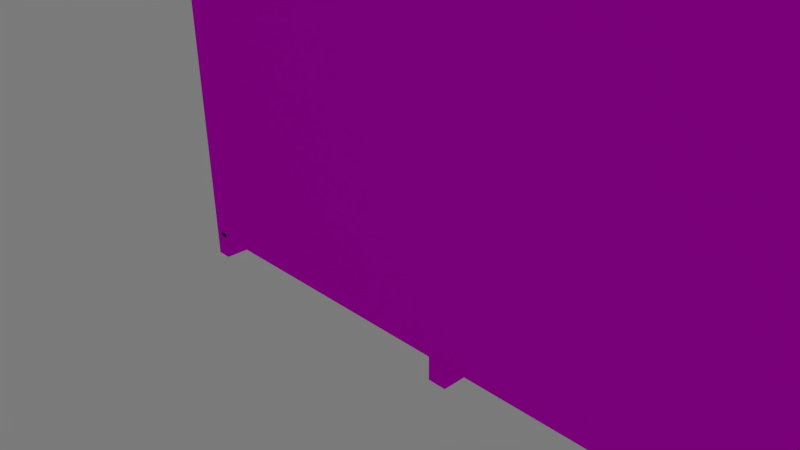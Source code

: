# Source: cabinet1_back_2_.blend  (saved by Blender 2.75.0; exported with 4.5.12 LTS)
import bpy
from mathutils import Matrix  # noqa: F401  (used for matrix-valued properties, if any)

bpy.ops.wm.read_factory_settings(use_empty=True)
scene = bpy.context.scene
scene.name = 'Scene'

# ---- collections
col_collection_1 = bpy.data.collections.new('Collection 1'); scene.collection.children.link(col_collection_1)

# ---- images (referenced by path relative to the original .blend; pixels are not part of the script)
import os
ASSET_DIR = os.environ.get("B2B_ASSET_DIR", "")  # directory of the original .blend (textures are referenced by path, not embedded)
HERE = os.path.dirname(os.path.abspath(__file__))  # packed textures are extracted next to this script under _unpacked/

def load_image(name, relpath, width, height, colorspace="sRGB"):
    """Load a texture the original file referenced (path relative to the .blend, or extracted next to this script)."""
    p = next((c for c in (os.path.join(HERE, relpath), os.path.join(ASSET_DIR, relpath)) if relpath and os.path.exists(c)), "")
    if p:
        img = bpy.data.images.load(p, check_existing=True)
        img.name = name
    else:  # same state as the original file: an image datablock whose file is absent (Cycles renders it pink)
        img = bpy.data.images.new(name, width, height)
        img.source = "FILE"
        img.filepath = "//" + (relpath or name)
    img.colorspace_settings.name = colorspace
    return img
img_shelf_texture_jpg = load_image('shelf_texture.jpg', 'images/shelf_texture.jpg', 1024, 1024, 'sRGB')

# ---- materials (node trees are filled in below, after node groups)
mat_wood_text = bpy.data.materials.new('Wood_text')
mat_wood_text.alpha_threshold = 0.0
mat_wood_text.roughness = 0.5

# ---- material node trees
mat_wood_text.use_nodes = True; mat_wood_text.node_tree.nodes.clear()
_N = mat_wood_text.node_tree.nodes; _L = mat_wood_text.node_tree.links
n0 = _N.new('ShaderNodeBsdfDiffuse'); n0.name = 'Diffuse BSDF'; n0.location = (76, 359)
n1 = _N.new('ShaderNodeOutputMaterial'); n1.name = 'Material Output'; n1.location = (573, 307)
n2 = _N.new('ShaderNodeMixShader'); n2.name = 'Mix Shader'; n2.location = (345, 332)
n3 = _N.new('ShaderNodeBsdfAnisotropic'); n3.name = 'Glossy BSDF'; n3.location = (107, 157)
n3.distribution = 'GGX'
n3.inputs[1].default_value = 0.4472
n4 = _N.new('ShaderNodeTexImage'); n4.name = 'Image Texture'; n4.location = (-241, 352)
n4.width = 140
n4.image = img_shelf_texture_jpg
_L.new(n0.outputs[0], n2.inputs[1])
_L.new(n4.outputs[0], n0.inputs[0])
_L.new(n2.outputs[0], n1.inputs[0])
_L.new(n4.outputs[0], n3.inputs[0])
_L.new(n3.outputs[0], n2.inputs[2])
n1.is_active_output = True

# ---- world
world_world = bpy.data.worlds.new('World'); scene.world = world_world
world_world.use_nodes = True; world_world.node_tree.nodes.clear()
_N = world_world.node_tree.nodes; _L = world_world.node_tree.links
n0 = _N.new('ShaderNodeOutputWorld'); n0.name = 'World Output'; n0.location = (300, 300)
n1 = _N.new('ShaderNodeBackground'); n1.name = 'Background'; n1.location = (10, 300)
n1.inputs[0].default_value = (0.196, 0.196, 0.196, 1.0)
_L.new(n1.outputs[0], n0.inputs[0])
n0.is_active_output = True
world_world.color = (0.05088, 0.05088, 0.05088)
world_world.use_sun_shadow = False
world_world.sun_shadow_jitter_overblur = 0.0
world_world.cycles.sampling_method = 'MANUAL'
world_world.cycles.sample_map_resolution = 256

# ---- cameras
cam_camera = bpy.data.cameras.new('Camera')
cam_camera.clip_end = 100.0
cam_camera.lens = 35.0
cam_camera.sensor_width = 32.0
cam_camera.sensor_height = 18.0
cam_camera.ortho_scale = 7.314
cam_camera.dof.focus_distance = 0.0

# ---- lights
light_lamp = bpy.data.lights.new('Lamp', 'SUN')
light_lamp.transmission_factor = 0.0
light_lamp.cutoff_distance = 30.0
light_lamp.angle = 0.1993
light_lamp.energy = 1.0
light_lamp.shadow_buffer_clip_start = 1.001
light_lamp.shadow_soft_size = 0.1
light_lamp.shadow_cascade_max_distance = 1000.0
light_lamp.cycles.use_multiple_importance_sampling = False

# ---- meshes
me_plane = bpy.data.meshes.new('Plane')
me_plane.from_pydata([(-1.0, -1.034, -2.533e-09), (1.0, -1.034, -2.533e-09), (-1.0, 0.9664, -2.533e-09), (1.0, 0.9664, -2.533e-09)], [], [(0, 1, 3, 2)])
_uv = me_plane.uv_layers.new(name='UVMap')
_uv.uv.foreach_set('vector', [9.934e-08, 1.0, 0.0, 1.49e-07, 0.6667, 0.0, 0.6667, 1.0])
me_plane.materials.append(mat_wood_text)
me_plane.use_remesh_preserve_volume = False
me_plane.use_remesh_preserve_attributes = False
me_plane.use_mirror_vertex_groups = False
me_plane.update()
me_cube_006 = bpy.data.meshes.new('Cube.006')
me_cube_006.from_pydata([(-1.0, -1.0, -1.0), (-1.0, -1.0, 1.0), (-1.0, 1.0, -1.0), (-1.0, 1.0, 1.0), (1.0, -1.0, -1.0), (1.0, -1.0, 1.0), (1.0, 1.0, -1.0), (1.0, 1.0, 1.0)], [], [(1, 3, 2, 0), (3, 7, 6, 2), (7, 5, 4, 6), (5, 1, 0, 4), (0, 2, 6, 4), (5, 7, 3, 1)])
_uv = me_cube_006.uv_layers.new(name='UVMap')
_uv.uv.foreach_set('vector', [0.2222, 0.3333, 0.2222, 3.974e-08, 0.4444, 0.0, 0.4444, 0.3333, 2.649e-08, 0.6667, 0.0, 0.3333, 0.2222, 0.3333, 0.2222, 0.6667, 8.61e-08, 0.3333, 0.0, 8.941e-08, 0.2222, 0.0, 0.2222, 0.3333, 0.2222, 0.3333, 0.4444, 0.3333, 0.4444, 0.6667, 0.2222, 0.6667, 0.6667, 0.0, 0.6667, 0.3333, 0.4444, 0.3333, 0.4444, 2.98e-08, 0.0, 0.6667, 0.2222, 0.6667, 0.2222, 1.0, 3.311e-08, 1.0])
me_cube_006.materials.append(mat_wood_text)
me_cube_006.use_remesh_preserve_volume = False
me_cube_006.use_remesh_preserve_attributes = False
me_cube_006.use_mirror_vertex_groups = False
me_cube_006.update()
me_cube_003 = bpy.data.meshes.new('Cube.003')
me_cube_003.from_pydata([(-1.0, -1.0, -1.0), (-1.0, -1.0, 1.0), (-1.0, 1.0, -1.0), (-1.0, 1.0, 1.0), (1.0, -1.0, -1.0), (1.0, -1.0, 1.0), (1.0, 1.0, -1.0), (1.0, 1.0, 1.0), (1.14, -1.0, -1.0), (1.14, -1.0, 1.0), (1.14, 1.0, -1.0), (1.14, 1.0, 1.0), (3.14, -1.0, -1.0), (3.14, -1.0, 1.0), (3.14, 1.0, -1.0), (3.14, 1.0, 1.0), (3.28, -1.0, -1.0), (3.28, -1.0, 1.0), (3.28, 1.0, -1.0), (3.28, 1.0, 1.0), (5.28, -1.0, -1.0), (5.28, -1.0, 1.0), (5.28, 1.0, -1.0), (5.28, 1.0, 1.0)], [], [(1, 3, 2, 0), (3, 7, 6, 2), (7, 5, 4, 6), (5, 1, 0, 4), (0, 2, 6, 4), (5, 7, 3, 1), (9, 11, 10, 8), (11, 15, 14, 10), (15, 13, 12, 14), (13, 9, 8, 12), (8, 10, 14, 12), (13, 15, 11, 9), (17, 19, 18, 16), (19, 23, 22, 18), (23, 21, 20, 22), (21, 17, 16, 20), (16, 18, 22, 20), (21, 23, 19, 17)])
_uv = me_cube_003.uv_layers.new(name='UVMap')
_uv.uv.foreach_set('vector', [1.589e-08, 0.6, 0.0, 0.4, 0.1333, 0.4, 0.1333, 0.6, 1.589e-08, 0.4, 0.0, 0.2, 0.1333, 0.2, 0.1333, 0.4, 5.166e-08, 0.2, 0.0, 5.364e-08, 0.1333, 0.0, 0.1333, 0.2, 0.2667, 2.384e-08, 0.4, 0.0, 0.4, 0.2, 0.2667, 0.2, 0.1333, 0.8, 0.1333, 1.0, 7.947e-09, 1.0, 0.0, 0.8, 0.4, 2.98e-08, 0.5333, 0.0, 0.5333, 0.2, 0.4, 0.2, 0.1333, 0.6, 0.1333, 0.4, 0.2667, 0.4, 0.2667, 0.6, 0.2667, 0.2, 0.2667, 0.4, 0.1333, 0.4, 0.1333, 0.2, 0.4, 0.4, 0.4, 0.2, 0.5333, 0.2, 0.5333, 0.4, 0.2667, 0.2, 0.4, 0.2, 0.4, 0.4, 0.2667, 0.4, 0.4, 0.8, 0.2667, 0.8, 0.2667, 0.6, 0.4, 0.6, 0.4, 0.6, 0.5333, 0.6, 0.5333, 0.8, 0.4, 0.8, 0.1333, 0.2, 0.1333, 2.384e-08, 0.2667, 0.0, 0.2667, 0.2, 0.1333, 0.6, 0.1333, 0.8, 0.0, 0.8, 0.0, 0.6, 0.5333, 0.2, 0.5333, 0.0, 0.6667, 0.0, 0.6667, 0.2, 0.2667, 0.4, 0.4, 0.4, 0.4, 0.6, 0.2667, 0.6, 0.5333, 0.6, 0.4, 0.6, 0.4, 0.4, 0.5333, 0.4, 0.1333, 0.6, 0.2667, 0.6, 0.2667, 0.8, 0.1333, 0.8])
me_cube_003.materials.append(mat_wood_text)
me_cube_003.use_remesh_preserve_volume = False
me_cube_003.use_remesh_preserve_attributes = False
me_cube_003.use_mirror_vertex_groups = False
me_cube_003.update()
me_cube_004 = bpy.data.meshes.new('Cube.004')
me_cube_004.from_pydata([(-1.0, -1.0, -1.0), (-1.0, -1.0, 1.0), (-1.0, 1.0, -1.0), (-1.0, 1.0, 1.0), (1.0, -1.0, -1.0), (1.0, -1.0, 1.0), (1.0, 1.0, -1.0), (1.0, 1.0, 1.0), (1.14, -1.0, -1.0), (1.14, -1.0, 1.0), (1.14, 1.0, -1.0), (1.14, 1.0, 1.0), (3.14, -1.0, -1.0), (3.14, -1.0, 1.0), (3.14, 1.0, -1.0), (3.14, 1.0, 1.0), (3.28, -1.0, -1.0), (3.28, -1.0, 1.0), (3.28, 1.0, -1.0), (3.28, 1.0, 1.0), (5.28, -1.0, -1.0), (5.28, -1.0, 1.0), (5.28, 1.0, -1.0), (5.28, 1.0, 1.0)], [], [(1, 3, 2, 0), (3, 7, 6, 2), (7, 5, 4, 6), (5, 1, 0, 4), (0, 2, 6, 4), (5, 7, 3, 1), (9, 11, 10, 8), (11, 15, 14, 10), (15, 13, 12, 14), (13, 9, 8, 12), (8, 10, 14, 12), (13, 15, 11, 9), (17, 19, 18, 16), (19, 23, 22, 18), (23, 21, 20, 22), (21, 17, 16, 20), (16, 18, 22, 20), (21, 23, 19, 17)])
_uv = me_cube_004.uv_layers.new(name='UVMap')
_uv.uv.foreach_set('vector', [1.589e-08, 0.6, 0.0, 0.4, 0.1333, 0.4, 0.1333, 0.6, 1.589e-08, 0.4, 0.0, 0.2, 0.1333, 0.2, 0.1333, 0.4, 5.166e-08, 0.2, 0.0, 5.364e-08, 0.1333, 0.0, 0.1333, 0.2, 0.2667, 2.384e-08, 0.4, 0.0, 0.4, 0.2, 0.2667, 0.2, 0.1333, 0.8, 0.1333, 1.0, 7.947e-09, 1.0, 0.0, 0.8, 0.4, 2.98e-08, 0.5333, 0.0, 0.5333, 0.2, 0.4, 0.2, 0.1333, 0.6, 0.1333, 0.4, 0.2667, 0.4, 0.2667, 0.6, 0.2667, 0.2, 0.2667, 0.4, 0.1333, 0.4, 0.1333, 0.2, 0.4, 0.4, 0.4, 0.2, 0.5333, 0.2, 0.5333, 0.4, 0.2667, 0.2, 0.4, 0.2, 0.4, 0.4, 0.2667, 0.4, 0.4, 0.8, 0.2667, 0.8, 0.2667, 0.6, 0.4, 0.6, 0.4, 0.6, 0.5333, 0.6, 0.5333, 0.8, 0.4, 0.8, 0.1333, 0.2, 0.1333, 2.384e-08, 0.2667, 0.0, 0.2667, 0.2, 0.1333, 0.6, 0.1333, 0.8, 0.0, 0.8, 0.0, 0.6, 0.5333, 0.2, 0.5333, 0.0, 0.6667, 0.0, 0.6667, 0.2, 0.2667, 0.4, 0.4, 0.4, 0.4, 0.6, 0.2667, 0.6, 0.5333, 0.6, 0.4, 0.6, 0.4, 0.4, 0.5333, 0.4, 0.1333, 0.6, 0.2667, 0.6, 0.2667, 0.8, 0.1333, 0.8])
me_cube_004.materials.append(mat_wood_text)
me_cube_004.use_remesh_preserve_volume = False
me_cube_004.use_remesh_preserve_attributes = False
me_cube_004.use_mirror_vertex_groups = False
me_cube_004.update()
me_cube_005 = bpy.data.meshes.new('Cube.005')
me_cube_005.from_pydata([(-1.0, -1.0, -1.0), (-1.0, -1.0, 1.0), (-1.0, 1.0, -1.0), (-1.0, 1.0, 1.0), (1.0, -1.0, -1.0), (1.0, -1.0, 1.0), (1.0, 1.0, -1.0), (1.0, 1.0, 1.0), (1.14, -1.0, -1.0), (1.14, -1.0, 1.0), (1.14, 1.0, -1.0), (1.14, 1.0, 1.0), (3.14, -1.0, -1.0), (3.14, -1.0, 1.0), (3.14, 1.0, -1.0), (3.14, 1.0, 1.0), (3.28, -1.0, -1.0), (3.28, -1.0, 1.0), (3.28, 1.0, -1.0), (3.28, 1.0, 1.0), (5.28, -1.0, -1.0), (5.28, -1.0, 1.0), (5.28, 1.0, -1.0), (5.28, 1.0, 1.0)], [], [(1, 3, 2, 0), (3, 7, 6, 2), (7, 5, 4, 6), (5, 1, 0, 4), (0, 2, 6, 4), (5, 7, 3, 1), (9, 11, 10, 8), (11, 15, 14, 10), (15, 13, 12, 14), (13, 9, 8, 12), (8, 10, 14, 12), (13, 15, 11, 9), (17, 19, 18, 16), (19, 23, 22, 18), (23, 21, 20, 22), (21, 17, 16, 20), (16, 18, 22, 20), (21, 23, 19, 17)])
_uv = me_cube_005.uv_layers.new(name='UVMap')
_uv.uv.foreach_set('vector', [1.589e-08, 0.6, 0.0, 0.4, 0.1333, 0.4, 0.1333, 0.6, 1.589e-08, 0.4, 0.0, 0.2, 0.1333, 0.2, 0.1333, 0.4, 5.166e-08, 0.2, 0.0, 5.364e-08, 0.1333, 0.0, 0.1333, 0.2, 0.2667, 2.384e-08, 0.4, 0.0, 0.4, 0.2, 0.2667, 0.2, 0.1333, 0.8, 0.1333, 1.0, 7.947e-09, 1.0, 0.0, 0.8, 0.4, 2.98e-08, 0.5333, 0.0, 0.5333, 0.2, 0.4, 0.2, 0.1333, 0.6, 0.1333, 0.4, 0.2667, 0.4, 0.2667, 0.6, 0.2667, 0.2, 0.2667, 0.4, 0.1333, 0.4, 0.1333, 0.2, 0.4, 0.4, 0.4, 0.2, 0.5333, 0.2, 0.5333, 0.4, 0.2667, 0.2, 0.4, 0.2, 0.4, 0.4, 0.2667, 0.4, 0.4, 0.8, 0.2667, 0.8, 0.2667, 0.6, 0.4, 0.6, 0.4, 0.6, 0.5333, 0.6, 0.5333, 0.8, 0.4, 0.8, 0.1333, 0.2, 0.1333, 2.384e-08, 0.2667, 0.0, 0.2667, 0.2, 0.1333, 0.6, 0.1333, 0.8, 0.0, 0.8, 0.0, 0.6, 0.5333, 0.2, 0.5333, 0.0, 0.6667, 0.0, 0.6667, 0.2, 0.2667, 0.4, 0.4, 0.4, 0.4, 0.6, 0.2667, 0.6, 0.5333, 0.6, 0.4, 0.6, 0.4, 0.4, 0.5333, 0.4, 0.1333, 0.6, 0.2667, 0.6, 0.2667, 0.8, 0.1333, 0.8])
me_cube_005.materials.append(mat_wood_text)
me_cube_005.use_remesh_preserve_volume = False
me_cube_005.use_remesh_preserve_attributes = False
me_cube_005.use_mirror_vertex_groups = False
me_cube_005.update()
me_cube_007 = bpy.data.meshes.new('Cube.007')
me_cube_007.from_pydata([(-1.0, -1.0, -1.0), (-1.0, -1.0, 1.0), (-1.0, 1.0, -1.0), (-1.0, 1.0, 1.0), (1.0, -1.0, -1.0), (1.0, -1.0, 1.0), (1.0, 1.0, -1.0), (1.0, 1.0, 1.0)], [], [(1, 3, 2, 0), (3, 7, 6, 2), (7, 5, 4, 6), (5, 1, 0, 4), (0, 2, 6, 4), (5, 7, 3, 1)])
_uv = me_cube_007.uv_layers.new(name='UVMap')
_uv.uv.foreach_set('vector', [0.2222, 0.3333, 0.2222, 3.974e-08, 0.4444, 0.0, 0.4444, 0.3333, 2.649e-08, 0.6667, 0.0, 0.3333, 0.2222, 0.3333, 0.2222, 0.6667, 8.61e-08, 0.3333, 0.0, 8.941e-08, 0.2222, 0.0, 0.2222, 0.3333, 0.2222, 0.3333, 0.4444, 0.3333, 0.4444, 0.6667, 0.2222, 0.6667, 0.6667, 0.0, 0.6667, 0.3333, 0.4444, 0.3333, 0.4444, 2.98e-08, 0.0, 0.6667, 0.2222, 0.6667, 0.2222, 1.0, 3.311e-08, 1.0])
me_cube_007.materials.append(mat_wood_text)
me_cube_007.use_remesh_preserve_volume = False
me_cube_007.use_remesh_preserve_attributes = False
me_cube_007.use_mirror_vertex_groups = False
me_cube_007.update()
me_cube_008 = bpy.data.meshes.new('Cube.008')
me_cube_008.from_pydata([(-1.0, -1.0, -1.0), (-1.0, -1.0, 1.0), (-1.0, 1.0, -1.0), (-1.0, 1.0, 1.0), (1.0, -1.0, -1.0), (1.0, -1.0, 1.0), (1.0, 1.0, -1.0), (1.0, 1.0, 1.0)], [], [(1, 3, 2, 0), (3, 7, 6, 2), (7, 5, 4, 6), (5, 1, 0, 4), (0, 2, 6, 4), (5, 7, 3, 1)])
_uv = me_cube_008.uv_layers.new(name='UVMap')
_uv.uv.foreach_set('vector', [0.2222, 0.3333, 0.2222, 3.974e-08, 0.4444, 0.0, 0.4444, 0.3333, 2.649e-08, 0.6667, 0.0, 0.3333, 0.2222, 0.3333, 0.2222, 0.6667, 8.61e-08, 0.3333, 0.0, 8.941e-08, 0.2222, 0.0, 0.2222, 0.3333, 0.2222, 0.3333, 0.4444, 0.3333, 0.4444, 0.6667, 0.2222, 0.6667, 0.6667, 0.0, 0.6667, 0.3333, 0.4444, 0.3333, 0.4444, 2.98e-08, 0.0, 0.6667, 0.2222, 0.6667, 0.2222, 1.0, 3.311e-08, 1.0])
me_cube_008.materials.append(mat_wood_text)
me_cube_008.use_remesh_preserve_volume = False
me_cube_008.use_remesh_preserve_attributes = False
me_cube_008.use_mirror_vertex_groups = False
me_cube_008.update()
me_cube_009 = bpy.data.meshes.new('Cube.009')
me_cube_009.from_pydata([(-1.0, -1.0, -1.0), (-1.0, -1.0, 1.0), (-1.0, 1.0, -1.0), (-1.0, 1.0, 1.0), (1.0, -1.0, -1.0), (1.0, -1.0, 1.0), (1.0, 1.0, -1.0), (1.0, 1.0, 1.0)], [], [(1, 3, 2, 0), (3, 7, 6, 2), (7, 5, 4, 6), (5, 1, 0, 4), (0, 2, 6, 4), (5, 7, 3, 1)])
_uv = me_cube_009.uv_layers.new(name='UVMap')
_uv.uv.foreach_set('vector', [0.2222, 0.3333, 0.2222, 3.974e-08, 0.4444, 0.0, 0.4444, 0.3333, 2.649e-08, 0.6667, 0.0, 0.3333, 0.2222, 0.3333, 0.2222, 0.6667, 8.61e-08, 0.3333, 0.0, 8.941e-08, 0.2222, 0.0, 0.2222, 0.3333, 0.2222, 0.3333, 0.4444, 0.3333, 0.4444, 0.6667, 0.2222, 0.6667, 0.6667, 0.0, 0.6667, 0.3333, 0.4444, 0.3333, 0.4444, 2.98e-08, 0.0, 0.6667, 0.2222, 0.6667, 0.2222, 1.0, 3.311e-08, 1.0])
me_cube_009.materials.append(mat_wood_text)
me_cube_009.use_remesh_preserve_volume = False
me_cube_009.use_remesh_preserve_attributes = False
me_cube_009.use_mirror_vertex_groups = False
me_cube_009.update()

# ---- objects
ob_plane = bpy.data.objects.new('Plane', me_plane)
ob_cube_003 = bpy.data.objects.new('Cube.003', me_cube_006)
ob_cube = bpy.data.objects.new('Cube', me_cube_003)
ob_lamp = bpy.data.objects.new('Lamp', light_lamp)
ob_camera = bpy.data.objects.new('Camera', cam_camera)
ob_cube_001 = bpy.data.objects.new('Cube.001', me_cube_004)
ob_cube_002 = bpy.data.objects.new('Cube.002', me_cube_005)
ob_cube_004 = bpy.data.objects.new('Cube.004', me_cube_007)
ob_cube_005 = bpy.data.objects.new('Cube.005', me_cube_008)
ob_cube_006 = bpy.data.objects.new('Cube.006', me_cube_009)

# ---- transforms, parenting, visibility, modifiers, constraints
ob_plane.location = (4.362, -1.02, 4.106)
ob_plane.rotation_euler = (1.571, -0.0, 0.0)
ob_plane.scale = (6.4, 4.0, 4.0)
ob_plane.lineart.crease_threshold = 0.0
ob_cube_003.location = (-2.0, 0.0, 4.0)
ob_cube_003.scale = (0.1, 1.0, 4.4)
ob_cube_003.lineart.crease_threshold = 0.0
ob_cube.location = (0.0, 0.0, 0.0)
ob_cube.scale = (2.0, 1.0, 0.1)
ob_cube.lineart.crease_threshold = 0.0
ob_lamp.location = (4.076, -8.616, 11.16)
ob_lamp.rotation_euler = (0.6503, 0.05522, 1.866)
ob_lamp.lock_rotations_4d = False
ob_lamp.empty_display_type = 'ARROWS'
ob_lamp.color = (0.0, 0.0, 0.0, 0.0)
ob_lamp.lineart.crease_threshold = 0.0
ob_camera.location = (7.481, -6.508, 5.344)
ob_camera.rotation_euler = (1.109, 0.01082, 0.8149)
ob_camera.lock_rotations_4d = False
ob_camera.empty_display_type = 'ARROWS'
ob_camera.color = (0.0, 0.0, 0.0, 0.0)
ob_camera.display_type = 'WIRE'
ob_camera.lineart.crease_threshold = 0.0
ob_cube_001.location = (0.0, 0.0, 4.0)
ob_cube_001.scale = (2.0, 1.0, 0.1)
ob_cube_001.lineart.crease_threshold = 0.0
ob_cube_002.location = (0.0, 0.0, 8.0)
ob_cube_002.scale = (2.0, 1.0, 0.1)
ob_cube_002.lineart.crease_threshold = 0.0
ob_cube_004.location = (2.123, 0.0, 4.0)
ob_cube_004.scale = (0.12, 1.0, 4.4)
ob_cube_004.lineart.crease_threshold = 0.0
ob_cube_005.location = (6.412, 0.0, 4.0)
ob_cube_005.scale = (0.12, 1.0, 4.4)
ob_cube_005.lineart.crease_threshold = 0.0
ob_cube_006.location = (10.7, 0.0, 4.0)
ob_cube_006.scale = (0.1, 1.0, 4.4)
ob_cube_006.lineart.crease_threshold = 0.0

# ---- collection membership
col_collection_1.objects.link(ob_plane)
col_collection_1.objects.link(ob_cube_003)
col_collection_1.objects.link(ob_cube)
col_collection_1.objects.link(ob_lamp)
col_collection_1.objects.link(ob_camera)
col_collection_1.objects.link(ob_cube_001)
col_collection_1.objects.link(ob_cube_002)
col_collection_1.objects.link(ob_cube_004)
col_collection_1.objects.link(ob_cube_005)
col_collection_1.objects.link(ob_cube_006)

# ---- scene / render settings (as saved in the file)
scene.camera = ob_camera
scene.frame_start = 1; scene.frame_end = 250; scene.frame_set(0)
scene.render.engine = 'CYCLES'
scene.render.resolution_percentage = 50
scene.render.dither_intensity = 0.0
scene.cycles.use_denoising = False
scene.cycles.samples = 10
scene.cycles.sampling_pattern = 'TABULATED_SOBOL'
scene.cycles.light_sampling_threshold = 0.0
scene.cycles.use_adaptive_sampling = False
scene.cycles.use_light_tree = False
scene.cycles.blur_glossy = 0.0
scene.cycles.pixel_filter_type = 'GAUSSIAN'
scene.cycles.sample_clamp_indirect = 0.0
scene.view_settings.view_transform = 'Standard'
bpy.context.view_layer.update()
